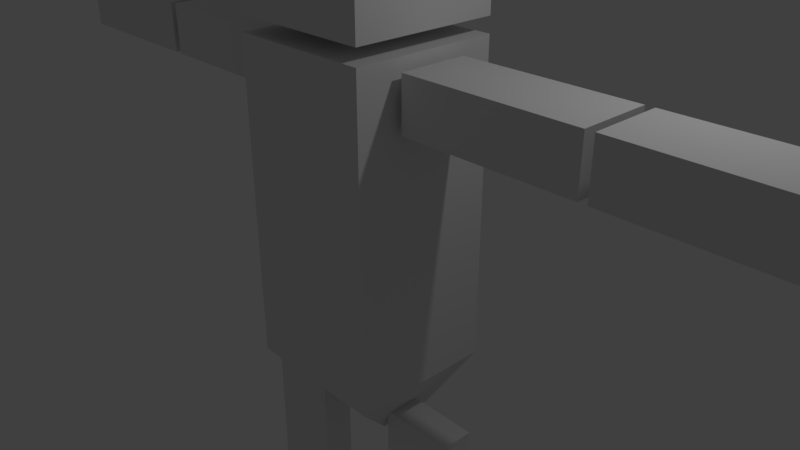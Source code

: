 # Source: box.blend  (saved by Blender 2.79.0; exported with 4.5.12 LTS)
import bpy
from mathutils import Matrix  # noqa: F401  (used for matrix-valued properties, if any)

bpy.ops.wm.read_factory_settings(use_empty=True)
scene = bpy.context.scene
scene.name = 'Scene'

# ---- collections
col_collection_1 = bpy.data.collections.new('Collection 1'); scene.collection.children.link(col_collection_1)

# ---- materials (node trees are filled in below, after node groups)
mat_material = bpy.data.materials.new('Material')
mat_material.alpha_threshold = 0.0
mat_material.use_transparent_shadow = False
mat_material.roughness = 0.5
mat_material.line_color = (0.0, 0.0, 0.0, 1.0)

# ---- material node trees

# ---- world
world_world = bpy.data.worlds.new('World'); scene.world = world_world
world_world.color = (0.05088, 0.05088, 0.05088)
world_world.use_sun_shadow = False
world_world.sun_shadow_jitter_overblur = 0.0
world_world.cycles.sampling_method = 'MANUAL'

# ---- cameras
cam_camera = bpy.data.cameras.new('Camera')
cam_camera.clip_end = 100.0
cam_camera.lens = 35.0
cam_camera.sensor_width = 32.0
cam_camera.sensor_height = 18.0
cam_camera.ortho_scale = 7.314
cam_camera.dof.focus_distance = 0.0
cam_camera.dof.aperture_fstop = 128.0

# ---- lights
light_lamp = bpy.data.lights.new('Lamp', 'POINT')
light_lamp.transmission_factor = 0.0
light_lamp.cutoff_distance = 30.0
light_lamp.energy = 100.0
light_lamp.shadow_buffer_clip_start = 1.001
light_lamp.shadow_soft_size = 0.1
light_lamp.shadow_maximum_resolution = 0.006
light_lamp.use_absolute_resolution = True

# ---- meshes
me_cube = bpy.data.meshes.new('Cube')
me_cube.from_pydata([(1.0, 1.0, -0.5192), (1.0, -1.0, -0.5192), (-1.0, -1.0, -0.5192), (-1.0, 1.0, -0.5192), (1.0, 1.0, 1.0), (1.0, -1.0, 1.0), (-1.0, -1.0, 1.0), (-1.0, 1.0, 1.0), (1.0, 1.0, 1.072), (1.0, -1.0, 1.072), (-1.0, -1.0, 1.072), (-1.0, 1.0, 1.072), (1.0, 1.0, 1.504), (1.0, -1.0, 1.65), (-1.0, -1.0, 1.65), (-1.0, 1.0, 1.504), (-5.819, 0.468, 0.953), (-5.819, -0.468, 0.953), (-3.524, -0.468, 0.953), (-3.524, 0.468, 0.953), (-5.819, 0.468, 0.7087), (-5.819, -0.468, 0.7087), (-3.524, -0.468, 0.7087), (-3.524, 0.468, 0.7087), (-3.414, 0.468, 0.953), (-3.414, -0.468, 0.953), (-1.119, -0.468, 0.953), (-1.119, 0.468, 0.953), (-3.414, 0.468, 0.7087), (-3.414, -0.468, 0.7087), (-1.119, -0.468, 0.7087), (-1.119, 0.468, 0.7087), (5.798, 0.468, 0.7087), (5.798, -0.468, 0.7087), (3.503, -0.468, 0.7087), (3.503, 0.468, 0.7087), (5.798, 0.468, 0.953), (5.798, -0.468, 0.953), (3.503, -0.468, 0.953), (3.503, 0.468, 0.953), (3.393, 0.468, 0.7087), (3.393, -0.468, 0.7087), (1.097, -0.468, 0.7087), (1.097, 0.468, 0.7087), (3.393, 0.468, 0.953), (3.393, -0.468, 0.953), (1.097, -0.468, 0.953), (1.097, 0.468, 0.953), (0.3232, 0.7485, -0.8999), (0.3232, -0.05149, -0.8999), (-0.4768, 0.7485, -0.8999), (-0.4768, -0.05149, -0.8999), (1.632, 0.2308, -1.988), (1.632, -0.2308, -1.988), (0.5898, -0.2308, -1.988), (0.5898, 0.2308, -1.988), (1.632, 0.2308, -0.7182), (1.632, -0.2308, -0.7182), (0.5898, -0.2308, -0.7182), (0.5898, 0.2308, -0.7182), (-0.7716, 0.2308, -1.988), (-0.7716, -0.2308, -1.988), (-1.814, -0.2308, -1.988), (-1.814, 0.2308, -1.988), (-0.7716, 0.2308, -0.7182), (-0.7716, -0.2308, -0.7182), (-1.814, -0.2308, -0.7182), (-1.814, 0.2308, -0.7182), (-0.7716, 0.2308, -3.329), (-0.7716, -0.2308, -3.329), (-1.814, -0.2308, -3.329), (-1.814, 0.2308, -3.329), (-0.7716, 0.2308, -2.06), (-0.7716, -0.2308, -2.06), (-1.814, -0.2308, -2.06), (-1.814, 0.2308, -2.06), (1.666, 0.2308, -3.329), (1.666, -0.2308, -3.329), (0.6233, -0.2308, -3.329), (0.6233, 0.2308, -3.329), (1.666, 0.2308, -2.06), (1.666, -0.2308, -2.06), (0.6233, -0.2308, -2.06), (0.6233, 0.2308, -2.06)], [], [(0, 1, 49, 48), (4, 7, 6, 5), (0, 4, 5, 1), (1, 5, 6, 2), (2, 6, 7, 3), (4, 0, 3, 7), (8, 9, 10, 11), (12, 15, 14, 13), (8, 12, 13, 9), (9, 13, 14, 10), (10, 14, 15, 11), (12, 8, 11, 15), (19, 23, 20, 16), (21, 17, 16, 20), (22, 18, 17, 21), (23, 19, 18, 22), (19, 16, 17, 18), (23, 22, 21, 20), (27, 31, 28, 24), (29, 25, 24, 28), (30, 26, 25, 29), (31, 27, 26, 30), (27, 24, 25, 26), (31, 30, 29, 28), (32, 33, 34, 35), (36, 39, 38, 37), (32, 36, 37, 33), (33, 37, 38, 34), (34, 38, 39, 35), (36, 32, 35, 39), (40, 41, 42, 43), (44, 47, 46, 45), (40, 44, 45, 41), (41, 45, 46, 42), (42, 46, 47, 43), (44, 40, 43, 47), (48, 49, 51, 50), (2, 3, 50, 51), (1, 2, 51, 49), (3, 0, 48, 50), (52, 53, 54, 55), (56, 59, 58, 57), (52, 56, 57, 53), (53, 57, 58, 54), (54, 58, 59, 55), (56, 52, 55, 59), (60, 61, 62, 63), (64, 67, 66, 65), (60, 64, 65, 61), (61, 65, 66, 62), (62, 66, 67, 63), (64, 60, 63, 67), (68, 69, 70, 71), (72, 75, 74, 73), (68, 72, 73, 69), (69, 73, 74, 70), (70, 74, 75, 71), (72, 68, 71, 75), (76, 77, 78, 79), (80, 83, 82, 81), (76, 80, 81, 77), (77, 81, 82, 78), (78, 82, 83, 79), (80, 76, 79, 83)])
me_cube.materials.append(mat_material)
me_cube.use_remesh_preserve_volume = False
me_cube.use_remesh_preserve_attributes = False
me_cube.use_mirror_vertex_groups = False
me_cube.update()

# ---- objects
ob_cube = bpy.data.objects.new('Cube', me_cube)
ob_lamp = bpy.data.objects.new('Lamp', light_lamp)
ob_camera = bpy.data.objects.new('Camera', cam_camera)

# ---- transforms, parenting, visibility, modifiers, constraints
ob_cube.location = (0.0, 0.0, 0.0)
ob_cube.scale = (1.0, 1.0, 2.862)
ob_cube.lock_rotations_4d = False
ob_cube.empty_display_type = 'ARROWS'
ob_cube.lineart.crease_threshold = 0.0
ob_lamp.location = (4.076, 1.005, 5.904)
ob_lamp.rotation_euler = (0.6503, 0.05522, 1.866)
ob_lamp.lock_rotations_4d = False
ob_lamp.empty_display_type = 'ARROWS'
ob_lamp.color = (0.0, 0.0, 0.0, 0.0)
ob_lamp.lineart.crease_threshold = 0.0
ob_camera.location = (7.481, -6.508, 5.344)
ob_camera.rotation_euler = (1.109, 0.0, 0.8149)
ob_camera.lock_rotations_4d = False
ob_camera.empty_display_type = 'ARROWS'
ob_camera.color = (0.0, 0.0, 0.0, 0.0)
ob_camera.display_type = 'WIRE'
ob_camera.lineart.crease_threshold = 0.0

# ---- collection membership
col_collection_1.objects.link(ob_cube)
col_collection_1.objects.link(ob_lamp)
col_collection_1.objects.link(ob_camera)

# ---- scene / render settings (as saved in the file)
scene.camera = ob_camera
scene.frame_start = 1; scene.frame_end = 250; scene.frame_set(1)
scene.render.engine = 'BLENDER_EEVEE_NEXT'
scene.render.resolution_percentage = 50
scene.render.dither_intensity = 0.0
scene.cycles.use_denoising = False
scene.cycles.samples = 128
scene.cycles.sampling_pattern = 'TABULATED_SOBOL'
scene.cycles.use_adaptive_sampling = False
scene.cycles.use_light_tree = False
scene.cycles.blur_glossy = 0.0
scene.cycles.sample_clamp_indirect = 0.0
scene.view_settings.view_transform = 'Standard'
bpy.context.view_layer.update()
